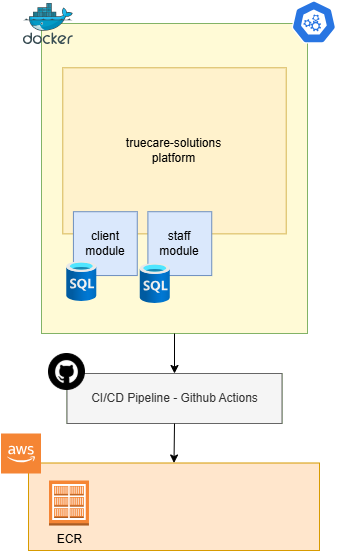

The diagram above was exported from draw.io. Its source (the exported page's mxGraphModel, read from the mxfile embedded in the PNG):
<mxGraphModel dx="1434" dy="738" grid="1" gridSize="10" guides="1" tooltips="1" connect="1" arrows="1" fold="1" page="1" pageScale="1" pageWidth="850" pageHeight="1100" math="0" shadow="0">
  <root>
    <mxCell id="0" />
    <mxCell id="1" parent="0" />
    <mxCell id="9x35c1tjzNqXPCGpEiFx-11" value="" style="group;fillColor=#FFFAD6;strokeColor=#82b366;" vertex="1" connectable="0" parent="1">
      <mxGeometry x="280" y="110" width="266" height="310" as="geometry" />
    </mxCell>
    <mxCell id="9x35c1tjzNqXPCGpEiFx-1" value="truecare-solutions&lt;div&gt;platform&lt;/div&gt;" style="rounded=0;whiteSpace=wrap;html=1;fillColor=#fff2cc;strokeColor=#d6b656;align=center;" vertex="1" parent="9x35c1tjzNqXPCGpEiFx-11">
      <mxGeometry x="21.28" y="44.28571428571429" width="223.44" height="166.07142857142858" as="geometry" />
    </mxCell>
    <mxCell id="9x35c1tjzNqXPCGpEiFx-4" value="client&lt;div&gt;module&lt;/div&gt;" style="whiteSpace=wrap;html=1;aspect=fixed;fillColor=#dae8fc;strokeColor=#6c8ebf;" vertex="1" parent="9x35c1tjzNqXPCGpEiFx-11">
      <mxGeometry x="31.92" y="188.21428571428572" width="63.84" height="63.84" as="geometry" />
    </mxCell>
    <mxCell id="9x35c1tjzNqXPCGpEiFx-5" value="staff&lt;div&gt;module&lt;/div&gt;" style="whiteSpace=wrap;html=1;aspect=fixed;fillColor=#dae8fc;strokeColor=#6c8ebf;" vertex="1" parent="9x35c1tjzNqXPCGpEiFx-11">
      <mxGeometry x="106.4" y="188.21428571428572" width="63.84" height="63.84" as="geometry" />
    </mxCell>
    <mxCell id="9x35c1tjzNqXPCGpEiFx-22" value="" style="image;aspect=fixed;html=1;points=[];align=center;fontSize=12;image=img/lib/azure2/databases/SQL_Database.svg;" vertex="1" parent="9x35c1tjzNqXPCGpEiFx-11">
      <mxGeometry x="25.28" y="238" width="30" height="40" as="geometry" />
    </mxCell>
    <mxCell id="9x35c1tjzNqXPCGpEiFx-23" value="" style="image;aspect=fixed;html=1;points=[];align=center;fontSize=12;image=img/lib/azure2/databases/SQL_Database.svg;" vertex="1" parent="9x35c1tjzNqXPCGpEiFx-11">
      <mxGeometry x="98.75999999999999" y="240" width="30" height="40" as="geometry" />
    </mxCell>
    <mxCell id="9x35c1tjzNqXPCGpEiFx-7" value="" style="image;sketch=0;aspect=fixed;html=1;points=[];align=center;fontSize=12;image=img/lib/mscae/Docker.svg;" vertex="1" parent="9x35c1tjzNqXPCGpEiFx-11">
      <mxGeometry x="-18.08" y="-20" width="50" height="41" as="geometry" />
    </mxCell>
    <mxCell id="9x35c1tjzNqXPCGpEiFx-17" value="" style="group;fillColor=#d5e8d4;strokeColor=#82b366;" vertex="1" connectable="0" parent="1">
      <mxGeometry x="305.5" y="460" width="215" height="50" as="geometry" />
    </mxCell>
    <mxCell id="9x35c1tjzNqXPCGpEiFx-30" value="" style="group" vertex="1" connectable="0" parent="9x35c1tjzNqXPCGpEiFx-17">
      <mxGeometry x="-18.5" y="-20" width="233.5" height="70" as="geometry" />
    </mxCell>
    <mxCell id="9x35c1tjzNqXPCGpEiFx-9" value="CI/CD Pipeline - Github Actions" style="rounded=0;whiteSpace=wrap;html=1;fillColor=#f5f5f5;strokeColor=#666666;fontColor=#333333;" vertex="1" parent="9x35c1tjzNqXPCGpEiFx-30">
      <mxGeometry x="18.5" y="20" width="215" height="50" as="geometry" />
    </mxCell>
    <mxCell id="9x35c1tjzNqXPCGpEiFx-26" value="" style="shape=image;html=1;verticalAlign=top;verticalLabelPosition=bottom;labelBackgroundColor=#ffffff;imageAspect=0;aspect=fixed;image=https://cdn4.iconfinder.com/data/icons/miu-black-social-2/60/github-128.png" vertex="1" parent="9x35c1tjzNqXPCGpEiFx-30">
      <mxGeometry width="37" height="37" as="geometry" />
    </mxCell>
    <mxCell id="9x35c1tjzNqXPCGpEiFx-27" value="" style="endArrow=classic;html=1;rounded=0;entryX=0.5;entryY=0;entryDx=0;entryDy=0;" edge="1" parent="1" target="9x35c1tjzNqXPCGpEiFx-9">
      <mxGeometry width="50" height="50" relative="1" as="geometry">
        <mxPoint x="413" y="420" as="sourcePoint" />
        <mxPoint x="640" y="460" as="targetPoint" />
      </mxGeometry>
    </mxCell>
    <mxCell id="9x35c1tjzNqXPCGpEiFx-28" value="" style="endArrow=classic;html=1;rounded=0;exitX=0.5;exitY=1;exitDx=0;exitDy=0;entryX=0.5;entryY=0;entryDx=0;entryDy=0;" edge="1" parent="1" source="9x35c1tjzNqXPCGpEiFx-9" target="9x35c1tjzNqXPCGpEiFx-8">
      <mxGeometry width="50" height="50" relative="1" as="geometry">
        <mxPoint x="630" y="530" as="sourcePoint" />
        <mxPoint x="680" y="480" as="targetPoint" />
      </mxGeometry>
    </mxCell>
    <mxCell id="9x35c1tjzNqXPCGpEiFx-29" value="" style="group" vertex="1" connectable="0" parent="1">
      <mxGeometry x="239.5" y="520" width="318.5" height="117" as="geometry" />
    </mxCell>
    <mxCell id="9x35c1tjzNqXPCGpEiFx-8" value="" style="rounded=0;whiteSpace=wrap;html=1;fillColor=#ffe6cc;strokeColor=#d79b00;" vertex="1" parent="9x35c1tjzNqXPCGpEiFx-29">
      <mxGeometry x="27.5" y="29.5" width="291" height="87.5" as="geometry" />
    </mxCell>
    <mxCell id="9x35c1tjzNqXPCGpEiFx-18" value="" style="outlineConnect=0;dashed=0;verticalLabelPosition=bottom;verticalAlign=top;align=center;html=1;shape=mxgraph.aws3.cloud_2;fillColor=#F58534;gradientColor=none;" vertex="1" parent="9x35c1tjzNqXPCGpEiFx-29">
      <mxGeometry width="40" height="40" as="geometry" />
    </mxCell>
    <mxCell id="9x35c1tjzNqXPCGpEiFx-20" value="ECR" style="outlineConnect=0;dashed=0;verticalLabelPosition=bottom;verticalAlign=top;align=center;html=1;shape=mxgraph.aws3.ecr_registry;fillColor=#F58534;gradientColor=none;" vertex="1" parent="9x35c1tjzNqXPCGpEiFx-29">
      <mxGeometry x="48" y="47" width="40" height="45" as="geometry" />
    </mxCell>
    <mxCell id="9x35c1tjzNqXPCGpEiFx-31" value="" style="aspect=fixed;sketch=0;html=1;dashed=0;whitespace=wrap;verticalLabelPosition=bottom;verticalAlign=top;fillColor=#2875E2;strokeColor=#ffffff;points=[[0.005,0.63,0],[0.1,0.2,0],[0.9,0.2,0],[0.5,0,0],[0.995,0.63,0],[0.72,0.99,0],[0.5,1,0],[0.28,0.99,0]];shape=mxgraph.kubernetes.icon2;prIcon=api" vertex="1" parent="1">
      <mxGeometry x="530" y="87" width="44.79" height="43" as="geometry" />
    </mxCell>
  </root>
</mxGraphModel>